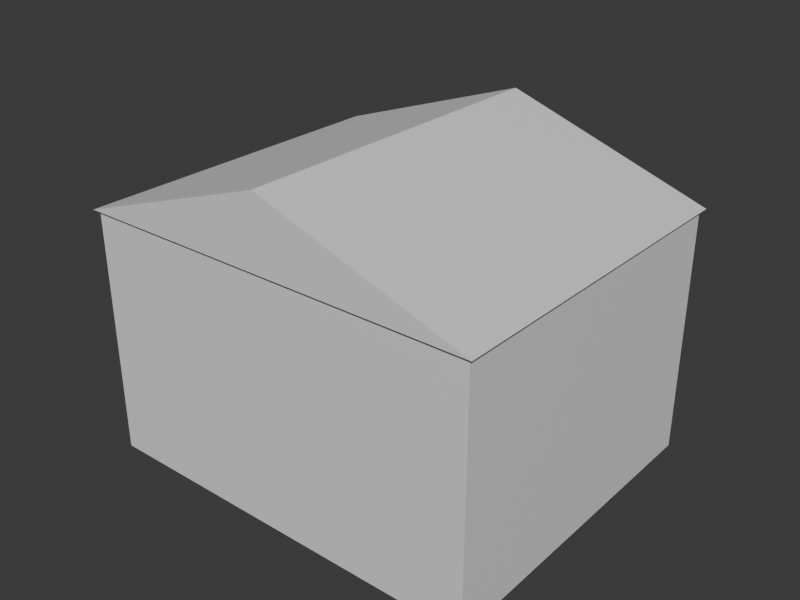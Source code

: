 # Source: test_house-315-massing-v1-gable-proxy.blend  (saved by Blender 5.2.44; exported with 4.5.12 LTS)
import bpy
from mathutils import Matrix  # noqa: F401  (used for matrix-valued properties, if any)

bpy.ops.wm.read_factory_settings(use_empty=True)
scene = bpy.context.scene
scene.name = 'Scene'

# ---- collections
col_collection = bpy.data.collections.new('Collection'); scene.collection.children.link(col_collection)

# ---- materials (node trees are filled in below, after node groups)
mat_house_315_massing_material = bpy.data.materials.new('house-315-massing-material')
mat_house_315_massing_material.diffuse_color = (0.5827, 0.5527, 0.4927, 1.0)
mat_house_315_massing_material.roughness = 0.92

# ---- material node trees
mat_house_315_massing_material.use_nodes = True; mat_house_315_massing_material.node_tree.nodes.clear()
_N = mat_house_315_massing_material.node_tree.nodes; _L = mat_house_315_massing_material.node_tree.links
n0 = _N.new('ShaderNodeBsdfPrincipled'); n0.name = 'Principled BSDF'; n0.location = (-200, 100)
n0.inputs[10].default_value = 0.005
n1 = _N.new('ShaderNodeOutputMaterial'); n1.name = 'Material Output'; n1.location = (200, 100)
_L.new(n0.outputs[0], n1.inputs[0])
n1.is_active_output = True

# ---- world
world_world = bpy.data.worlds.new('World'); scene.world = world_world
world_world.use_nodes = True; world_world.node_tree.nodes.clear()
_N = world_world.node_tree.nodes; _L = world_world.node_tree.links
n0 = _N.new('ShaderNodeOutputWorld'); n0.name = 'World Output'; n0.location = (200, 100)
n1 = _N.new('ShaderNodeBackground'); n1.name = 'Background'; n1.location = (-200, 100)
n1.inputs[0].default_value = (0.05088, 0.05088, 0.05088, 1.0)
_L.new(n1.outputs[0], n0.inputs[0])
n0.is_active_output = True
world_world.color = (0.035, 0.045, 0.05)
world_world.sun_shadow_jitter_overblur = 0.0

# ---- meshes
me_cube = bpy.data.meshes.new('Cube')
me_cube.from_pydata([(-6.35, -5.3, -3.918), (-6.35, -5.3, 3.918), (-6.35, 5.3, -3.918), (-6.35, 5.3, 3.918), (6.35, -5.3, -3.918), (6.35, -5.3, 3.918), (6.35, 5.3, -3.918), (6.35, 5.3, 3.918)], [], [(0, 1, 3, 2), (2, 3, 7, 6), (6, 7, 5, 4), (4, 5, 1, 0), (2, 6, 4, 0), (7, 3, 1, 5)])
_uv = me_cube.uv_layers.new(name='UVMap')
_uv.uv.foreach_set('vector', [0.375, 0.0, 0.625, 0.0, 0.625, 0.25, 0.375, 0.25, 0.375, 0.25, 0.625, 0.25, 0.625, 0.5, 0.375, 0.5, 0.375, 0.5, 0.625, 0.5, 0.625, 0.75, 0.375, 0.75, 0.375, 0.75, 0.625, 0.75, 0.625, 1.0, 0.375, 1.0, 0.125, 0.5, 0.375, 0.5, 0.375, 0.75, 0.125, 0.75, 0.625, 0.5, 0.875, 0.5, 0.875, 0.75, 0.625, 0.75])
me_cube.materials.append(mat_house_315_massing_material)
me_cube.update()
me_house_315_massing_roof_00_mesh = bpy.data.meshes.new('house-315-massing-roof-00-mesh')
me_house_315_massing_roof_00_mesh.from_pydata([(-6.48, -5.43, 0.0), (6.48, -5.43, 0.0), (6.48, 5.43, 0.0), (-6.48, 5.43, 0.0), (0.0, -5.43, 2.21), (0.0, 5.43, 2.21)], [], [(0, 3, 2, 1), (0, 1, 4), (1, 2, 5, 4), (2, 3, 5), (3, 0, 4, 5)])
me_house_315_massing_roof_00_mesh.materials.append(mat_house_315_massing_material)
me_house_315_massing_roof_00_mesh.update()

# ---- objects
ob_house_315_massing_block_00 = bpy.data.objects.new('house-315-massing-block-00', me_cube)
ob_house_315_massing_roof_00 = bpy.data.objects.new('house-315-massing-roof-00', me_house_315_massing_roof_00_mesh)

# ---- transforms, parenting, visibility, modifiers, constraints
ob_house_315_massing_block_00.location = (-0.95, -0.3, 3.918)
ob_house_315_massing_roof_00.location = (-0.95, -0.3, 7.835)

# ---- collection membership
col_collection.objects.link(ob_house_315_massing_block_00)
col_collection.objects.link(ob_house_315_massing_roof_00)

# ---- scene / render settings (as saved in the file)
scene.frame_start = 1; scene.frame_end = 250; scene.frame_set(1)
scene.render.engine = 'BLENDER_EEVEE_NEXT'
scene.render.resolution_x = 960
scene.render.resolution_y = 720
scene.render.bake_bias = 0.0
scene.render.bake_samples = 0
scene.render.compositor_device = 'GPU'
scene.eevee.use_volume_custom_range = False
scene.eevee.fast_gi_thickness_near = 0.1
scene.eevee.fast_gi_thickness_far = 0.0
scene.eevee.ray_tracing_options.screen_trace_thickness = 0.1
bpy.context.view_layer.update()

# ---- added for rendering (the .blend has no active camera and no usable light): camera, sun
cam_auto = bpy.data.cameras.new('AutoCamera')
cam_auto.lens = 50.0
cam_auto.sensor_width = 36.0
cam_auto.clip_end = 1000.0
ob_auto_camera = bpy.data.objects.new('AutoCamera', cam_auto)
scene.collection.objects.link(ob_auto_camera)
ob_auto_camera.location = (17.2467, -22.136, 19.5798)
ob_auto_camera.rotation_euler = (1.09748, -7.21219e-08, 0.694738)
scene.camera = ob_auto_camera
light_auto_sun = bpy.data.lights.new('AutoSun', 'SUN')
light_auto_sun.energy = 3.0
light_auto_sun.angle = 0.0523599
ob_auto_sun = bpy.data.objects.new('AutoSun', light_auto_sun)
scene.collection.objects.link(ob_auto_sun)
ob_auto_sun.rotation_euler = (0.872665, 0.174533, 0.523599)
bpy.context.view_layer.update()
